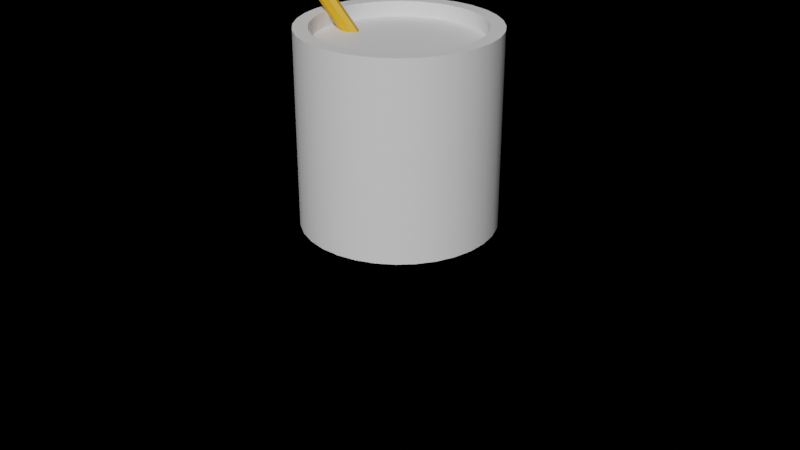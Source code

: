# Source: cup.blend  (saved by Blender 2.83.18; exported with 4.5.12 LTS)
import bpy
from mathutils import Matrix  # noqa: F401  (used for matrix-valued properties, if any)

bpy.ops.wm.read_factory_settings(use_empty=True)
scene = bpy.context.scene
scene.name = 'Scene'

# ---- collections
col_collection = bpy.data.collections.new('Collection'); scene.collection.children.link(col_collection)

# ---- materials (node trees are filled in below, after node groups)
mat_pencil_mateiral = bpy.data.materials.new('pencil_mateiral')
mat_pencil_mateiral.use_transparent_shadow = False
mat_cup_material = bpy.data.materials.new('cup_material')
mat_cup_material.use_transparent_shadow = False

# ---- node groups
ng_auto_smooth = bpy.data.node_groups.new('Auto Smooth', 'GeometryNodeTree')
_s = ng_auto_smooth.interface.new_socket(name='Geometry', in_out='OUTPUT', socket_type='NodeSocketGeometry')
_s = ng_auto_smooth.interface.new_socket(name='Geometry', in_out='INPUT', socket_type='NodeSocketGeometry')
_s = ng_auto_smooth.interface.new_socket(name='Angle', in_out='INPUT', socket_type='NodeSocketFloat')
_s.subtype = 'ANGLE'
_s.min_value = 0.0
_s.max_value = 3.142
ng_auto_smooth.is_modifier = True
_N = ng_auto_smooth.nodes; _L = ng_auto_smooth.links
n0 = _N.new('NodeGroupOutput'); n0.name = 'Group Output'; n0.location = (480, -100)
n1 = _N.new('NodeGroupInput'); n1.name = 'Group Input'; n1.location = (-420, -300)
n2 = _N.new('NodeGroupInput'); n2.name = 'Group Input.001'; n2.location = (-60, -100)
n3 = _N.new('GeometryNodeSetShadeSmooth'); n3.name = 'Set Shade Smooth'; n3.location = (120, -100)
n3.domain = 'EDGE'
n4 = _N.new('GeometryNodeSetShadeSmooth'); n4.name = 'Set Shade Smooth.001'; n4.location = (300, -100)
n5 = _N.new('GeometryNodeInputMeshEdgeAngle'); n5.name = 'Edge Angle'; n5.location = (-420, -220)
n6 = _N.new('GeometryNodeInputEdgeSmooth'); n6.name = 'Is Edge Smooth'; n6.location = (-60, -160)
n7 = _N.new('GeometryNodeInputShadeSmooth'); n7.name = 'Is Face Smooth'; n7.location = (-240, -340)
n8 = _N.new('FunctionNodeBooleanMath'); n8.name = 'Boolean Math'; n8.location = (-60, -220)
n9 = _N.new('FunctionNodeCompare'); n9.name = 'Compare'; n9.location = (-240, -180)
n9.operation = 'LESS_EQUAL'
_L.new(n5.outputs[0], n9.inputs[0])
_L.new(n4.outputs[0], n0.inputs[0])
_L.new(n1.outputs[1], n9.inputs[1])
_L.new(n9.outputs[0], n8.inputs[0])
_L.new(n7.outputs[0], n8.inputs[1])
_L.new(n2.outputs[0], n3.inputs[0])
_L.new(n6.outputs[0], n3.inputs[1])
_L.new(n3.outputs[0], n4.inputs[0])
_L.new(n8.outputs[0], n3.inputs[2])
n0.is_active_output = True

# ---- material node trees
mat_pencil_mateiral.use_nodes = True; mat_pencil_mateiral.node_tree.nodes.clear()
_N = mat_pencil_mateiral.node_tree.nodes; _L = mat_pencil_mateiral.node_tree.links
n0 = _N.new('ShaderNodeBsdfPrincipled'); n0.name = 'Principled BSDF'; n0.location = (10, 300)
n0.distribution = 'GGX'
n0.subsurface_method = 'BURLEY'
n0.inputs[0].default_value = (0.8, 0.3771, 0.01202, 1.0)
n0.inputs[3].default_value = 1.45
n0.inputs[27].default_value = (0.0, 0.0, 0.0, 1.0)
n0.inputs[28].default_value = 1.0
n1 = _N.new('ShaderNodeOutputMaterial'); n1.name = 'Material Output'; n1.location = (300, 300)
_L.new(n0.outputs[0], n1.inputs[0])
n1.is_active_output = True
mat_cup_material.use_nodes = True; mat_cup_material.node_tree.nodes.clear()
_N = mat_cup_material.node_tree.nodes; _L = mat_cup_material.node_tree.links
n0 = _N.new('ShaderNodeBsdfPrincipled'); n0.name = 'Principled BSDF'; n0.location = (10, 300)
n0.distribution = 'GGX'
n0.subsurface_method = 'BURLEY'
n0.inputs[3].default_value = 1.45
n0.inputs[27].default_value = (0.0, 0.0, 0.0, 1.0)
n0.inputs[28].default_value = 1.0
n1 = _N.new('ShaderNodeOutputMaterial'); n1.name = 'Material Output'; n1.location = (300, 300)
_L.new(n0.outputs[0], n1.inputs[0])
n1.is_active_output = True

# ---- world
world_world = bpy.data.worlds.new('World'); scene.world = world_world
world_world.use_nodes = True; world_world.node_tree.nodes.clear()
_N = world_world.node_tree.nodes; _L = world_world.node_tree.links
n0 = _N.new('ShaderNodeOutputWorld'); n0.name = 'World Output'; n0.location = (300, 300)
n1 = _N.new('ShaderNodeBsdfDiffuse'); n1.name = 'Diffuse BSDF'; n1.location = (10, 300)
n1.inputs[0].default_value = (0.05088, 0.05088, 0.05088, 1.0)
_L.new(n1.outputs[0], n0.inputs[0])
n0.is_active_output = True
world_world.color = (0.05088, 0.05088, 0.05088)
world_world.use_sun_shadow = False
world_world.sun_shadow_jitter_overblur = 0.0

# ---- cameras
cam_camera = bpy.data.cameras.new('Camera')
cam_camera.clip_end = 100.0
cam_camera.ortho_scale = 7.314

# ---- meshes
me_cylinder_002 = bpy.data.meshes.new('Cylinder.002')
me_cylinder_002.from_pydata([(0.0, 1.0, -1.0), (0.0, 1.0, 1.0), (0.7071, 0.7071, -1.0), (0.7071, 0.7071, 1.0), (1.0, -4.371e-08, -1.0), (1.0, -4.371e-08, 1.0), (0.7071, -0.7071, -1.0), (0.7071, -0.7071, 1.0), (-8.742e-08, -1.0, -1.0), (-8.742e-08, -1.0, 1.0), (-0.7071, -0.7071, -1.0), (-0.7071, -0.7071, 1.0), (-1.0, 1.192e-08, -1.0), (-1.0, 1.192e-08, 1.0), (-0.7071, 0.7071, -1.0), (-0.7071, 0.7071, 1.0)], [], [(0, 1, 3, 2), (2, 3, 5, 4), (4, 5, 7, 6), (6, 7, 9, 8), (8, 9, 11, 10), (10, 11, 13, 12), (3, 1, 15, 13, 11, 9, 7, 5), (12, 13, 15, 14), (14, 15, 1, 0), (0, 2, 4, 6, 8, 10, 12, 14)])
_uv = me_cylinder_002.uv_layers.new(name='UVMap')
_uv.uv.foreach_set('vector', [1.0, 0.5, 1.0, 1.0, 0.875, 1.0, 0.875, 0.5, 0.875, 0.5, 0.875, 1.0, 0.75, 1.0, 0.75, 0.5, 0.75, 0.5, 0.75, 1.0, 0.625, 1.0, 0.625, 0.5, 0.625, 0.5, 0.625, 1.0, 0.5, 1.0, 0.5, 0.5, 0.5, 0.5, 0.5, 1.0, 0.375, 1.0, 0.375, 0.5, 0.375, 0.5, 0.375, 1.0, 0.25, 1.0, 0.25, 0.5, 0.4197, 0.4197, 0.25, 0.49, 0.08029, 0.4197, 0.01, 0.25, 0.08029, 0.08029, 0.25, 0.01, 0.4197, 0.08029, 0.49, 0.25, 0.25, 0.5, 0.25, 1.0, 0.125, 1.0, 0.125, 0.5, 0.125, 0.5, 0.125, 1.0, 0.0, 1.0, 0.0, 0.5, 0.75, 0.49, 0.9197, 0.4197, 0.99, 0.25, 0.9197, 0.08029, 0.75, 0.01, 0.5803, 0.08029, 0.51, 0.25, 0.5803, 0.4197])
me_cylinder_002.materials.append(mat_pencil_mateiral)
me_cylinder_002.use_remesh_fix_poles = True
me_cylinder_002.use_remesh_preserve_attributes = False
me_cylinder_002.use_mirror_vertex_groups = False
me_cylinder_002.update()
me_cylinder = bpy.data.meshes.new('Cylinder')
me_cylinder.from_pydata([(0.0, 1.0, -1.0), (-5.67e-08, 0.8515, 1.0), (0.1951, 0.9808, -1.0), (0.1661, 0.8351, 1.0), (0.3827, 0.9239, -1.0), (0.3259, 0.7867, 1.0), (0.5556, 0.8315, -1.0), (0.4731, 0.708, 1.0), (0.7071, 0.7071, -1.0), (0.6021, 0.6021, 1.0), (0.8315, 0.5556, -1.0), (0.708, 0.4731, 1.0), (0.9239, 0.3827, -1.0), (0.7867, 0.3259, 1.0), (0.9808, 0.1951, -1.0), (0.8351, 0.1661, 1.0), (1.0, 7.55e-08, -1.0), (0.8515, 5.271e-08, 1.0), (0.9808, -0.1951, -1.0), (0.8351, -0.1661, 1.0), (0.9239, -0.3827, -1.0), (0.7867, -0.3259, 1.0), (0.8315, -0.5556, -1.0), (0.708, -0.4731, 1.0), (0.7071, -0.7071, -1.0), (0.6021, -0.6021, 1.0), (0.5556, -0.8315, -1.0), (0.4731, -0.708, 1.0), (0.3827, -0.9239, -1.0), (0.3259, -0.7867, 1.0), (0.1951, -0.9808, -1.0), (0.1661, -0.8351, 1.0), (-3.258e-07, -1.0, -1.0), (-2.803e-07, -0.8515, 1.0), (-0.1951, -0.9808, -1.0), (-0.1661, -0.8351, 1.0), (-0.3827, -0.9239, -1.0), (-0.3259, -0.7867, 1.0), (-0.5556, -0.8315, -1.0), (-0.4731, -0.708, 1.0), (-0.7071, -0.7071, -1.0), (-0.6021, -0.6021, 1.0), (-0.8315, -0.5556, -1.0), (-0.708, -0.4731, 1.0), (-0.9239, -0.3827, -1.0), (-0.7867, -0.3259, 1.0), (-0.9808, -0.1951, -1.0), (-0.8351, -0.1661, 1.0), (-1.0, 9.656e-07, -1.0), (-0.8515, 8.3e-07, 1.0), (-0.9808, 0.1951, -1.0), (-0.8351, 0.1661, 1.0), (-0.9239, 0.3827, -1.0), (-0.7867, 0.3259, 1.0), (-0.8315, 0.5556, -1.0), (-0.708, 0.4731, 1.0), (-0.7071, 0.7071, -1.0), (-0.6021, 0.6021, 1.0), (-0.5556, 0.8315, -1.0), (-0.4731, 0.708, 1.0), (-0.3827, 0.9239, -1.0), (-0.3259, 0.7867, 1.0), (-0.1951, 0.9808, -1.0), (-0.1661, 0.8351, 1.0), (0.1951, 0.9808, 1.0), (0.0, 1.0, 1.0), (0.3827, 0.9239, 1.0), (0.5556, 0.8315, 1.0), (0.7071, 0.7071, 1.0), (0.8315, 0.5556, 1.0), (0.9239, 0.3827, 1.0), (0.9808, 0.1951, 1.0), (1.0, 7.55e-08, 1.0), (0.9808, -0.1951, 1.0), (0.9239, -0.3827, 1.0), (0.8315, -0.5556, 1.0), (0.7071, -0.7071, 1.0), (0.5556, -0.8315, 1.0), (0.3827, -0.9239, 1.0), (0.1951, -0.9808, 1.0), (-3.258e-07, -1.0, 1.0), (-0.1951, -0.9808, 1.0), (-0.3827, -0.9239, 1.0), (-0.5556, -0.8315, 1.0), (-0.7071, -0.7071, 1.0), (-0.8315, -0.5556, 1.0), (-0.9239, -0.3827, 1.0), (-0.9808, -0.1951, 1.0), (-1.0, 9.656e-07, 1.0), (-0.9808, 0.1951, 1.0), (-0.9239, 0.3827, 1.0), (-0.8315, 0.5556, 1.0), (-0.7071, 0.7071, 1.0), (-0.5556, 0.8315, 1.0), (-0.3827, 0.9239, 1.0), (-0.1951, 0.9808, 1.0), (0.1661, 0.8351, 0.8451), (-5.67e-08, 0.8515, 0.8451), (0.3259, 0.7867, 0.8451), (0.4731, 0.708, 0.8451), (0.6021, 0.6021, 0.8451), (0.708, 0.4731, 0.8451), (0.7867, 0.3259, 0.8451), (0.8351, 0.1661, 0.8451), (0.8515, 5.271e-08, 0.8451), (0.8351, -0.1661, 0.8451), (0.7867, -0.3259, 0.8451), (0.708, -0.4731, 0.8451), (0.6021, -0.6021, 0.8451), (0.4731, -0.708, 0.8451), (0.3259, -0.7867, 0.8451), (0.1661, -0.8351, 0.8451), (-2.803e-07, -0.8515, 0.8451), (-0.1661, -0.8351, 0.8451), (-0.3259, -0.7867, 0.8451), (-0.4731, -0.708, 0.8451), (-0.6021, -0.6021, 0.8451), (-0.708, -0.4731, 0.8451), (-0.7867, -0.3259, 0.8451), (-0.8351, -0.1661, 0.8451), (-0.8515, 8.3e-07, 0.8451), (-0.8351, 0.1661, 0.8451), (-0.7867, 0.3259, 0.8451), (-0.708, 0.4731, 0.8451), (-0.6021, 0.6021, 0.8451), (-0.4731, 0.708, 0.8451), (-0.3259, 0.7867, 0.8451), (-0.1661, 0.8351, 0.8451)], [], [(0, 65, 64, 2), (2, 64, 66, 4), (4, 66, 67, 6), (6, 67, 68, 8), (8, 68, 69, 10), (10, 69, 70, 12), (12, 70, 71, 14), (14, 71, 72, 16), (16, 72, 73, 18), (18, 73, 74, 20), (20, 74, 75, 22), (22, 75, 76, 24), (24, 76, 77, 26), (26, 77, 78, 28), (28, 78, 79, 30), (30, 79, 80, 32), (32, 80, 81, 34), (34, 81, 82, 36), (36, 82, 83, 38), (38, 83, 84, 40), (40, 84, 85, 42), (42, 85, 86, 44), (44, 86, 87, 46), (46, 87, 88, 48), (48, 88, 89, 50), (50, 89, 90, 52), (52, 90, 91, 54), (54, 91, 92, 56), (56, 92, 93, 58), (58, 93, 94, 60), (53, 51, 121, 122), (60, 94, 95, 62), (62, 95, 65, 0), (0, 2, 4, 6, 8, 10, 12, 14, 16, 18, 20, 22, 24, 26, 28, 30, 32, 34, 36, 38, 40, 42, 44, 46, 48, 50, 52, 54, 56, 58, 60, 62), (1, 3, 64, 65), (3, 5, 66, 64), (5, 7, 67, 66), (7, 9, 68, 67), (9, 11, 69, 68), (11, 13, 70, 69), (13, 15, 71, 70), (15, 17, 72, 71), (17, 19, 73, 72), (19, 21, 74, 73), (21, 23, 75, 74), (23, 25, 76, 75), (25, 27, 77, 76), (27, 29, 78, 77), (29, 31, 79, 78), (31, 33, 80, 79), (33, 35, 81, 80), (35, 37, 82, 81), (37, 39, 83, 82), (39, 41, 84, 83), (41, 43, 85, 84), (43, 45, 86, 85), (45, 47, 87, 86), (47, 49, 88, 87), (49, 51, 89, 88), (51, 53, 90, 89), (53, 55, 91, 90), (55, 57, 92, 91), (57, 59, 93, 92), (59, 61, 94, 93), (61, 63, 95, 94), (63, 1, 65, 95), (96, 97, 127, 126, 125, 124, 123, 122, 121, 120, 119, 118, 117, 116, 115, 114, 113, 112, 111, 110, 109, 108, 107, 106, 105, 104, 103, 102, 101, 100, 99, 98), (27, 25, 108, 109), (55, 53, 122, 123), (29, 27, 109, 110), (3, 1, 97, 96), (57, 55, 123, 124), (31, 29, 110, 111), (5, 3, 96, 98), (59, 57, 124, 125), (33, 31, 111, 112), (7, 5, 98, 99), (61, 59, 125, 126), (35, 33, 112, 113), (9, 7, 99, 100), (63, 61, 126, 127), (37, 35, 113, 114), (11, 9, 100, 101), (1, 63, 127, 97), (39, 37, 114, 115), (13, 11, 101, 102), (41, 39, 115, 116), (15, 13, 102, 103), (43, 41, 116, 117), (17, 15, 103, 104), (45, 43, 117, 118), (19, 17, 104, 105), (47, 45, 118, 119), (21, 19, 105, 106), (49, 47, 119, 120), (23, 21, 106, 107), (51, 49, 120, 121), (25, 23, 107, 108)])
me_cylinder.polygons.foreach_set('use_smooth', [True] * 98)
_uv = me_cylinder.uv_layers.new(name='UVMap')
_uv.uv.foreach_set('vector', [1.0, 0.5, 1.0, 1.0, 0.9688, 1.0, 0.9688, 0.5, 0.9688, 0.5, 0.9688, 1.0, 0.9375, 1.0, 0.9375, 0.5, 0.9375, 0.5, 0.9375, 1.0, 0.9062, 1.0, 0.9062, 0.5, 0.9062, 0.5, 0.9062, 1.0, 0.875, 1.0, 0.875, 0.5, 0.875, 0.5, 0.875, 1.0, 0.8438, 1.0, 0.8438, 0.5, 0.8438, 0.5, 0.8438, 1.0, 0.8125, 1.0, 0.8125, 0.5, 0.8125, 0.5, 0.8125, 1.0, 0.7812, 1.0, 0.7812, 0.5, 0.7812, 0.5, 0.7812, 1.0, 0.75, 1.0, 0.75, 0.5, 0.75, 0.5, 0.75, 1.0, 0.7188, 1.0, 0.7188, 0.5, 0.7188, 0.5, 0.7188, 1.0, 0.6875, 1.0, 0.6875, 0.5, 0.6875, 0.5, 0.6875, 1.0, 0.6562, 1.0, 0.6562, 0.5, 0.6562, 0.5, 0.6562, 1.0, 0.625, 1.0, 0.625, 0.5, 0.625, 0.5, 0.625, 1.0, 0.5938, 1.0, 0.5938, 0.5, 0.5938, 0.5, 0.5938, 1.0, 0.5625, 1.0, 0.5625, 0.5, 0.5625, 0.5, 0.5625, 1.0, 0.5312, 1.0, 0.5312, 0.5, 0.5312, 0.5, 0.5312, 1.0, 0.5, 1.0, 0.5, 0.5, 0.5, 0.5, 0.5, 1.0, 0.4688, 1.0, 0.4688, 0.5, 0.4688, 0.5, 0.4688, 1.0, 0.4375, 1.0, 0.4375, 0.5, 0.4375, 0.5, 0.4375, 1.0, 0.4062, 1.0, 0.4062, 0.5, 0.4062, 0.5, 0.4062, 1.0, 0.375, 1.0, 0.375, 0.5, 0.375, 0.5, 0.375, 1.0, 0.3438, 1.0, 0.3438, 0.5, 0.3438, 0.5, 0.3438, 1.0, 0.3125, 1.0, 0.3125, 0.5, 0.3125, 0.5, 0.3125, 1.0, 0.2812, 1.0, 0.2812, 0.5, 0.2812, 0.5, 0.2812, 1.0, 0.25, 1.0, 0.25, 0.5, 0.25, 0.5, 0.25, 1.0, 0.2188, 1.0, 0.2188, 0.5, 0.2188, 0.5, 0.2188, 1.0, 0.1875, 1.0, 0.1875, 0.5, 0.1875, 0.5, 0.1875, 1.0, 0.1562, 1.0, 0.1562, 0.5, 0.1562, 0.5, 0.1562, 1.0, 0.125, 1.0, 0.125, 0.5, 0.125, 0.5, 0.125, 1.0, 0.09375, 1.0, 0.09375, 0.5, 0.09375, 0.5, 0.09375, 1.0, 0.0625, 1.0, 0.0625, 0.5, 0.0612, 0.3282, 0.04957, 0.2899, 0.04957, 0.2899, 0.0612, 0.3282, 0.0625, 0.5, 0.0625, 1.0, 0.03125, 1.0, 0.03125, 0.5, 0.03125, 0.5, 0.03125, 1.0, 0.0, 1.0, 0.0, 0.5, 0.75, 0.49, 0.7968, 0.4854, 0.8418, 0.4717, 0.8833, 0.4496, 0.9197, 0.4197, 0.9496, 0.3833, 0.9717, 0.3418, 0.9854, 0.2968, 0.99, 0.25, 0.9854, 0.2032, 0.9717, 0.1582, 0.9496, 0.1167, 0.9197, 0.08029, 0.8833, 0.05045, 0.8418, 0.02827, 0.7968, 0.01461, 0.75, 0.01, 0.7032, 0.01461, 0.6582, 0.02827, 0.6167, 0.05045, 0.5803, 0.08029, 0.5504, 0.1167, 0.5283, 0.1582, 0.5146, 0.2032, 0.51, 0.25, 0.5146, 0.2968, 0.5283, 0.3418, 0.5504, 0.3833, 0.5803, 0.4197, 0.6167, 0.4496, 0.6582, 0.4717, 0.7032, 0.4854, 0.25, 0.4544, 0.2899, 0.4504, 0.2968, 0.4854, 0.25, 0.49, 0.2899, 0.4504, 0.3282, 0.4388, 0.3418, 0.4717, 0.2968, 0.4854, 0.3282, 0.4388, 0.3635, 0.4199, 0.3833, 0.4496, 0.3418, 0.4717, 0.3635, 0.4199, 0.3945, 0.3945, 0.4197, 0.4197, 0.3833, 0.4496, 0.3945, 0.3945, 0.4199, 0.3635, 0.4496, 0.3833, 0.4197, 0.4197, 0.4199, 0.3635, 0.4388, 0.3282, 0.4717, 0.3418, 0.4496, 0.3833, 0.4388, 0.3282, 0.4504, 0.2899, 0.4854, 0.2968, 0.4717, 0.3418, 0.4504, 0.2899, 0.4544, 0.25, 0.49, 0.25, 0.4854, 0.2968, 0.4544, 0.25, 0.4504, 0.2101, 0.4854, 0.2032, 0.49, 0.25, 0.4504, 0.2101, 0.4388, 0.1718, 0.4717, 0.1582, 0.4854, 0.2032, 0.4388, 0.1718, 0.4199, 0.1365, 0.4496, 0.1167, 0.4717, 0.1582, 0.4199, 0.1365, 0.3945, 0.1055, 0.4197, 0.08029, 0.4496, 0.1167, 0.3945, 0.1055, 0.3635, 0.08008, 0.3833, 0.05045, 0.4197, 0.08029, 0.3635, 0.08008, 0.3282, 0.0612, 0.3418, 0.02827, 0.3833, 0.05045, 0.3282, 0.0612, 0.2899, 0.04957, 0.2968, 0.01461, 0.3418, 0.02827, 0.2899, 0.04957, 0.25, 0.04564, 0.25, 0.01, 0.2968, 0.01461, 0.25, 0.04564, 0.2101, 0.04957, 0.2032, 0.01461, 0.25, 0.01, 0.2101, 0.04957, 0.1718, 0.0612, 0.1582, 0.02827, 0.2032, 0.01461, 0.1718, 0.0612, 0.1365, 0.08008, 0.1167, 0.05045, 0.1582, 0.02827, 0.1365, 0.08008, 0.1055, 0.1055, 0.08029, 0.08029, 0.1167, 0.05045, 0.1055, 0.1055, 0.08008, 0.1365, 0.05045, 0.1167, 0.08029, 0.08029, 0.08008, 0.1365, 0.0612, 0.1718, 0.02827, 0.1582, 0.05045, 0.1167, 0.0612, 0.1718, 0.04957, 0.2101, 0.01461, 0.2032, 0.02827, 0.1582, 0.04957, 0.2101, 0.04564, 0.25, 0.01, 0.25, 0.01461, 0.2032, 0.04564, 0.25, 0.04957, 0.2899, 0.01461, 0.2968, 0.01, 0.25, 0.04957, 0.2899, 0.0612, 0.3282, 0.02827, 0.3418, 0.01461, 0.2968, 0.0612, 0.3282, 0.08008, 0.3635, 0.05045, 0.3833, 0.02827, 0.3418, 0.08008, 0.3635, 0.1055, 0.3945, 0.08029, 0.4197, 0.05045, 0.3833, 0.1055, 0.3945, 0.1365, 0.4199, 0.1167, 0.4496, 0.08029, 0.4197, 0.1365, 0.4199, 0.1718, 0.4388, 0.1582, 0.4717, 0.1167, 0.4496, 0.1718, 0.4388, 0.2101, 0.4504, 0.2032, 0.4854, 0.1582, 0.4717, 0.2101, 0.4504, 0.25, 0.4544, 0.25, 0.49, 0.2032, 0.4854, 0.2899, 0.4504, 0.25, 0.4544, 0.2101, 0.4504, 0.1718, 0.4388, 0.1365, 0.4199, 0.1055, 0.3945, 0.08008, 0.3635, 0.0612, 0.3282, 0.04957, 0.2899, 0.04564, 0.25, 0.04957, 0.2101, 0.0612, 0.1718, 0.08008, 0.1365, 0.1055, 0.1055, 0.1365, 0.08008, 0.1718, 0.0612, 0.2101, 0.04957, 0.25, 0.04564, 0.2899, 0.04957, 0.3282, 0.0612, 0.3635, 0.08008, 0.3945, 0.1055, 0.4199, 0.1365, 0.4388, 0.1718, 0.4504, 0.2101, 0.4544, 0.25, 0.4504, 0.2899, 0.4388, 0.3282, 0.4199, 0.3635, 0.3945, 0.3945, 0.3635, 0.4199, 0.3282, 0.4388, 0.3635, 0.08008, 0.3945, 0.1055, 0.3945, 0.1055, 0.3635, 0.08008, 0.08008, 0.3635, 0.0612, 0.3282, 0.0612, 0.3282, 0.08008, 0.3635, 0.3282, 0.0612, 0.3635, 0.08008, 0.3635, 0.08008, 0.3282, 0.0612, 0.2899, 0.4504, 0.25, 0.4544, 0.25, 0.4544, 0.2899, 0.4504, 0.1055, 0.3945, 0.08008, 0.3635, 0.08008, 0.3635, 0.1055, 0.3945, 0.2899, 0.04957, 0.3282, 0.0612, 0.3282, 0.0612, 0.2899, 0.04957, 0.3282, 0.4388, 0.2899, 0.4504, 0.2899, 0.4504, 0.3282, 0.4388, 0.1365, 0.4199, 0.1055, 0.3945, 0.1055, 0.3945, 0.1365, 0.4199, 0.25, 0.04564, 0.2899, 0.04957, 0.2899, 0.04957, 0.25, 0.04564, 0.3635, 0.4199, 0.3282, 0.4388, 0.3282, 0.4388, 0.3635, 0.4199, 0.1718, 0.4388, 0.1365, 0.4199, 0.1365, 0.4199, 0.1718, 0.4388, 0.2101, 0.04957, 0.25, 0.04564, 0.25, 0.04564, 0.2101, 0.04957, 0.3945, 0.3945, 0.3635, 0.4199, 0.3635, 0.4199, 0.3945, 0.3945, 0.2101, 0.4504, 0.1718, 0.4388, 0.1718, 0.4388, 0.2101, 0.4504, 0.1718, 0.0612, 0.2101, 0.04957, 0.2101, 0.04957, 0.1718, 0.0612, 0.4199, 0.3635, 0.3945, 0.3945, 0.3945, 0.3945, 0.4199, 0.3635, 0.25, 0.4544, 0.2101, 0.4504, 0.2101, 0.4504, 0.25, 0.4544, 0.1365, 0.08008, 0.1718, 0.0612, 0.1718, 0.0612, 0.1365, 0.08008, 0.4388, 0.3282, 0.4199, 0.3635, 0.4199, 0.3635, 0.4388, 0.3282, 0.1055, 0.1055, 0.1365, 0.08008, 0.1365, 0.08008, 0.1055, 0.1055, 0.4504, 0.2899, 0.4388, 0.3282, 0.4388, 0.3282, 0.4504, 0.2899, 0.08008, 0.1365, 0.1055, 0.1055, 0.1055, 0.1055, 0.08008, 0.1365, 0.4544, 0.25, 0.4504, 0.2899, 0.4504, 0.2899, 0.4544, 0.25, 0.0612, 0.1718, 0.08008, 0.1365, 0.08008, 0.1365, 0.0612, 0.1718, 0.4504, 0.2101, 0.4544, 0.25, 0.4544, 0.25, 0.4504, 0.2101, 0.04957, 0.2101, 0.0612, 0.1718, 0.0612, 0.1718, 0.04957, 0.2101, 0.4388, 0.1718, 0.4504, 0.2101, 0.4504, 0.2101, 0.4388, 0.1718, 0.04564, 0.25, 0.04957, 0.2101, 0.04957, 0.2101, 0.04564, 0.25, 0.4199, 0.1365, 0.4388, 0.1718, 0.4388, 0.1718, 0.4199, 0.1365, 0.04957, 0.2899, 0.04564, 0.25, 0.04564, 0.25, 0.04957, 0.2899, 0.3945, 0.1055, 0.4199, 0.1365, 0.4199, 0.1365, 0.3945, 0.1055])
me_cylinder.materials.append(mat_cup_material)
me_cylinder.use_remesh_fix_poles = True
me_cylinder.use_remesh_preserve_attributes = False
me_cylinder.use_mirror_vertex_groups = False
me_cylinder.update()

# ---- objects
ob_camera = bpy.data.objects.new('Camera', cam_camera)
ob_pencil = bpy.data.objects.new('pencil', me_cylinder_002)
ob_cup = bpy.data.objects.new('cup', me_cylinder)

# ---- transforms, parenting, visibility, modifiers, constraints
ob_camera.location = (7.359, -6.926, 4.958)
ob_camera.rotation_euler = (1.109, 0.0, 0.8149)
ob_camera.lock_rotations_4d = False
ob_camera.empty_display_type = 'ARROWS'
ob_camera.color = (0.0, 0.0, 0.0, 0.0)
ob_camera.display_type = 'WIRE'
ob_camera.lineart.crease_threshold = 0.0
ob_pencil.location = (-0.2287, 0.0, 1.423)
ob_pencil.rotation_euler = (-0.7073, -0.1414, 1.688)
ob_pencil.scale = (0.07106, 0.08723, 1.365)
ob_pencil.lineart.crease_threshold = 0.0
ob_cup.location = (0.0, 0.0, 1.012)
ob_cup.lineart.crease_threshold = 0.0
_m = ob_cup.modifiers.new('Auto Smooth', 'NODES')
_m.node_group = ng_auto_smooth
_gi = [s.identifier for s in ng_auto_smooth.interface.items_tree if s.item_type == 'SOCKET' and s.in_out == 'INPUT']
_m[_gi[1]] = 0.5236  # Angle

# ---- collection membership
col_collection.objects.link(ob_camera)
col_collection.objects.link(ob_pencil)
col_collection.objects.link(ob_cup)

# ---- scene / render settings (as saved in the file)
scene.camera = ob_camera
scene.frame_start = 1; scene.frame_end = 250; scene.frame_set(1)
scene.render.engine = 'BLENDER_EEVEE_NEXT'
scene.cycles.use_denoising = False
scene.cycles.samples = 128
scene.cycles.sampling_pattern = 'TABULATED_SOBOL'
scene.cycles.use_adaptive_sampling = False
scene.cycles.use_light_tree = False
scene.view_settings.view_transform = 'Filmic'
bpy.context.view_layer.update()

# ---- added for rendering (the .blend has no usable light): sun
light_auto_sun = bpy.data.lights.new('AutoSun', 'SUN')
light_auto_sun.energy = 3.0
light_auto_sun.angle = 0.0523599
ob_auto_sun = bpy.data.objects.new('AutoSun', light_auto_sun)
scene.collection.objects.link(ob_auto_sun)
ob_auto_sun.rotation_euler = (0.872665, 0.174533, 0.523599)
bpy.context.view_layer.update()
